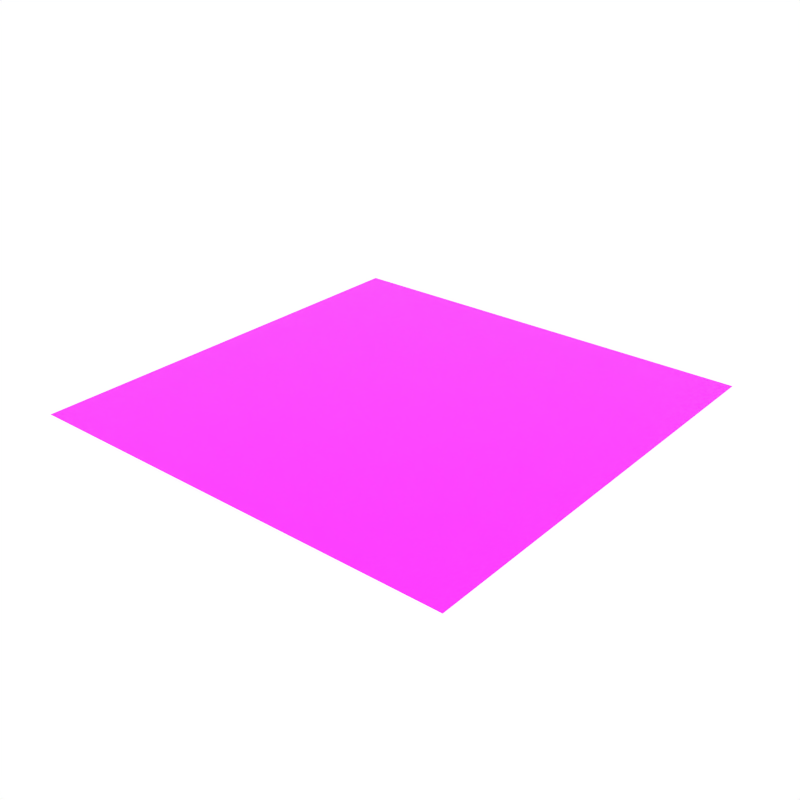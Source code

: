 # Source: cube_grass_center.blend  (saved by Blender 2.93.20; exported with 4.5.12 LTS)
import bpy
from mathutils import Matrix  # noqa: F401  (used for matrix-valued properties, if any)

bpy.ops.wm.read_factory_settings(use_empty=True)
scene = bpy.context.scene
scene.name = 'Scene'

# ---- collections
col_collection_1 = bpy.data.collections.new('Collection 1'); scene.collection.children.link(col_collection_1)

# ---- images (referenced by path relative to the original .blend; pixels are not part of the script)
import os
ASSET_DIR = os.environ.get("B2B_ASSET_DIR", "")  # directory of the original .blend (textures are referenced by path, not embedded)
HERE = os.path.dirname(os.path.abspath(__file__))  # packed textures are extracted next to this script under _unpacked/

def load_image(name, relpath, width, height, colorspace="sRGB"):
    """Load a texture the original file referenced (path relative to the .blend, or extracted next to this script)."""
    p = next((c for c in (os.path.join(HERE, relpath), os.path.join(ASSET_DIR, relpath)) if relpath and os.path.exists(c)), "")
    if p:
        img = bpy.data.images.load(p, check_existing=True)
        img.name = name
    else:  # same state as the original file: an image datablock whose file is absent (Cycles renders it pink)
        img = bpy.data.images.new(name, width, height)
        img.source = "FILE"
        img.filepath = "//" + (relpath or name)
    img.colorspace_settings.name = colorspace
    return img
img_grass_jpg = load_image('grass.jpg', 'grass.jpg', 1024, 1024, 'sRGB')

# ---- materials (node trees are filled in below, after node groups)
mat_green_light = bpy.data.materials.new('Green_Light')
mat_green_light.alpha_threshold = 0.0
mat_green_light.diffuse_color = (0.3129, 0.4109, 0.02278, 1.0)
mat_green_light.roughness = 0.5
mat_dirt_1 = bpy.data.materials.new('Dirt_1')
mat_dirt_1.alpha_threshold = 0.0
mat_dirt_1.diffuse_color = (0.4869, 0.247, 0.1019, 1.0)
mat_dirt_1.roughness = 0.5
mat_material_001 = bpy.data.materials.new('Material.001')

# ---- node groups
ng_auto_smooth = bpy.data.node_groups.new('Auto Smooth', 'GeometryNodeTree')
_s = ng_auto_smooth.interface.new_socket(name='Geometry', in_out='OUTPUT', socket_type='NodeSocketGeometry')
_s = ng_auto_smooth.interface.new_socket(name='Geometry', in_out='INPUT', socket_type='NodeSocketGeometry')
_s = ng_auto_smooth.interface.new_socket(name='Angle', in_out='INPUT', socket_type='NodeSocketFloat')
_s.subtype = 'ANGLE'
_s.min_value = 0.0
_s.max_value = 3.142
ng_auto_smooth.is_modifier = True
_N = ng_auto_smooth.nodes; _L = ng_auto_smooth.links
n0 = _N.new('NodeGroupOutput'); n0.name = 'Group Output'; n0.location = (480, -100)
n1 = _N.new('NodeGroupInput'); n1.name = 'Group Input'; n1.location = (-420, -300)
n2 = _N.new('NodeGroupInput'); n2.name = 'Group Input.001'; n2.location = (-60, -100)
n3 = _N.new('GeometryNodeSetShadeSmooth'); n3.name = 'Set Shade Smooth'; n3.location = (120, -100)
n3.domain = 'EDGE'
n4 = _N.new('GeometryNodeSetShadeSmooth'); n4.name = 'Set Shade Smooth.001'; n4.location = (300, -100)
n5 = _N.new('GeometryNodeInputMeshEdgeAngle'); n5.name = 'Edge Angle'; n5.location = (-420, -220)
n6 = _N.new('GeometryNodeInputEdgeSmooth'); n6.name = 'Is Edge Smooth'; n6.location = (-60, -160)
n7 = _N.new('GeometryNodeInputShadeSmooth'); n7.name = 'Is Face Smooth'; n7.location = (-240, -340)
n8 = _N.new('FunctionNodeBooleanMath'); n8.name = 'Boolean Math'; n8.location = (-60, -220)
n9 = _N.new('FunctionNodeCompare'); n9.name = 'Compare'; n9.location = (-240, -180)
n9.operation = 'LESS_EQUAL'
_L.new(n5.outputs[0], n9.inputs[0])
_L.new(n4.outputs[0], n0.inputs[0])
_L.new(n1.outputs[1], n9.inputs[1])
_L.new(n9.outputs[0], n8.inputs[0])
_L.new(n7.outputs[0], n8.inputs[1])
_L.new(n2.outputs[0], n3.inputs[0])
_L.new(n6.outputs[0], n3.inputs[1])
_L.new(n3.outputs[0], n4.inputs[0])
_L.new(n8.outputs[0], n3.inputs[2])
n0.is_active_output = True

# ---- material node trees
mat_green_light.use_nodes = True; mat_green_light.node_tree.nodes.clear()
_N = mat_green_light.node_tree.nodes; _L = mat_green_light.node_tree.links
n0 = _N.new('ShaderNodeBsdfPrincipled'); n0.name = 'Principled BSDF'; n0.location = (10, 300)
n0.distribution = 'GGX'
n0.subsurface_method = 'BURLEY'
n0.inputs[3].default_value = 1.45
n0.inputs[27].default_value = (0.0, 0.0, 0.0, 1.0)
n0.inputs[28].default_value = 1.0
n1 = _N.new('ShaderNodeOutputMaterial'); n1.name = 'Material Output'; n1.location = (300, 300)
n2 = _N.new('ShaderNodeTexImage'); n2.name = 'Image Texture'; n2.location = (-280, 270)
n2.image = img_grass_jpg
_L.new(n0.outputs[0], n1.inputs[0])
_L.new(n2.outputs[0], n0.inputs[0])
n1.is_active_output = True
mat_material_001.use_nodes = True; mat_material_001.node_tree.nodes.clear()
_N = mat_material_001.node_tree.nodes; _L = mat_material_001.node_tree.links
n0 = _N.new('ShaderNodeBsdfPrincipled'); n0.name = 'Principled BSDF'; n0.location = (10, 300)
n0.distribution = 'GGX'
n0.subsurface_method = 'BURLEY'
n0.inputs[3].default_value = 1.45
n0.inputs[27].default_value = (0.0, 0.0, 0.0, 1.0)
n0.inputs[28].default_value = 1.0
n1 = _N.new('ShaderNodeOutputMaterial'); n1.name = 'Material Output'; n1.location = (300, 300)
_L.new(n0.outputs[0], n1.inputs[0])
n1.is_active_output = True

# ---- world
world_world = bpy.data.worlds.new('World'); scene.world = world_world
world_world.color = (1.0, 1.0, 1.0)
world_world.use_sun_shadow = False
world_world.sun_shadow_jitter_overblur = 0.0
world_world.cycles.sampling_method = 'NONE'
world_world.cycles.sample_map_resolution = 256

# ---- meshes
me_cube_382 = bpy.data.meshes.new('Cube.382')
me_cube_382.from_pydata([(-1.0, -1.0, 0.996), (1.0, -1.0, 0.996), (-1.0, 1.0, 0.996), (1.0, 1.0, 0.996)], [], [(3, 2, 0, 1)])
me_cube_382.polygons.foreach_set('use_smooth', [True] * 1)
_uv = me_cube_382.uv_layers.new(name='UVMap')
_uv.uv.foreach_set('vector', [0.0001, 9.998e-05, 0.9999, 0.0001001, 0.9999, 0.9999, 9.998e-05, 0.9999])
me_cube_382.materials.append(mat_green_light)
me_cube_382.materials.append(mat_dirt_1)
me_cube_382.materials.append(mat_material_001)
me_cube_382.use_remesh_preserve_volume = False
me_cube_382.use_remesh_preserve_attributes = False
me_cube_382.use_mirror_vertex_groups = False
me_cube_382.update()

# ---- objects
ob_cube_grass_center_tall = bpy.data.objects.new('Cube_Grass_Center_Tall', me_cube_382)

# ---- transforms, parenting, visibility, modifiers, constraints
ob_cube_grass_center_tall.location = (0.0, 0.0, 0.0)
ob_cube_grass_center_tall.lineart.crease_threshold = 0.0
_m = ob_cube_grass_center_tall.modifiers.new('Auto Smooth', 'NODES')
_m.node_group = ng_auto_smooth
_gi = [s.identifier for s in ng_auto_smooth.interface.items_tree if s.item_type == 'SOCKET' and s.in_out == 'INPUT']
_m[_gi[1]] = 0.7051  # Angle

# ---- collection membership
col_collection_1.objects.link(ob_cube_grass_center_tall)

# ---- scene / render settings (as saved in the file)
scene.frame_start = 1; scene.frame_end = 250; scene.frame_set(0)
scene.render.engine = 'CYCLES'
scene.render.resolution_x = 1000
scene.render.resolution_y = 1000
scene.render.dither_intensity = 0.0
scene.cycles.samples = 200
scene.cycles.sampling_pattern = 'TABULATED_SOBOL'
scene.cycles.light_sampling_threshold = 0.0
scene.cycles.use_adaptive_sampling = False
scene.cycles.use_light_tree = False
scene.cycles.caustics_reflective = False
scene.cycles.caustics_refractive = False
scene.cycles.blur_glossy = 0.0
scene.cycles.max_bounces = 2
scene.cycles.pixel_filter_type = 'GAUSSIAN'
scene.cycles.sample_clamp_indirect = 0.0
scene.view_settings.view_transform = 'Standard'
bpy.context.view_layer.update()

# ---- added for rendering (the .blend has no active camera): camera
cam_auto = bpy.data.cameras.new('AutoCamera')
cam_auto.lens = 50.0
cam_auto.sensor_width = 36.0
cam_auto.clip_end = 1000.0
ob_auto_camera = bpy.data.objects.new('AutoCamera', cam_auto)
scene.collection.objects.link(ob_auto_camera)
ob_auto_camera.location = (2.61693, -3.14032, 3.0895)
ob_auto_camera.rotation_euler = (1.09748, -7.21219e-08, 0.694738)
scene.camera = ob_auto_camera
bpy.context.view_layer.update()
